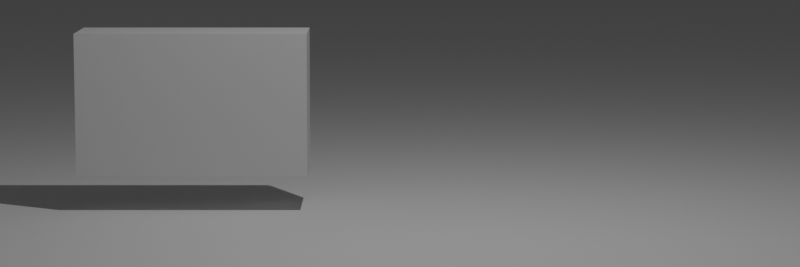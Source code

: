 # Source: banner.blend  (saved by Blender 2.82.7; exported with 4.5.12 LTS)
import bpy
from mathutils import Matrix  # noqa: F401  (used for matrix-valued properties, if any)

bpy.ops.wm.read_factory_settings(use_empty=True)
scene = bpy.context.scene
scene.name = 'Scene'

# ---- collections
col_collection = bpy.data.collections.new('Collection'); scene.collection.children.link(col_collection)

# ---- materials (node trees are filled in below, after node groups)
mat_material = bpy.data.materials.new('Material')
mat_material.alpha_threshold = 0.0
mat_material.use_transparent_shadow = False
mat_material.line_color = (0.0, 0.0, 0.0, 1.0)

# ---- material node trees
mat_material.use_nodes = True; mat_material.node_tree.nodes.clear()
_N = mat_material.node_tree.nodes; _L = mat_material.node_tree.links
n0 = _N.new('ShaderNodeOutputMaterial'); n0.name = 'Material Output'; n0.location = (300, 300)
n1 = _N.new('ShaderNodeBsdfPrincipled'); n1.name = 'Principled BSDF'; n1.location = (10, 300)
n1.distribution = 'GGX'
n1.subsurface_method = 'BURLEY'
n1.inputs[2].default_value = 0.4
n1.inputs[3].default_value = 1.45
n1.inputs[27].default_value = (0.0, 0.0, 0.0, 1.0)
n1.inputs[28].default_value = 1.0
_L.new(n1.outputs[0], n0.inputs[0])
n0.is_active_output = True

# ---- world
world_world = bpy.data.worlds.new('World'); scene.world = world_world
world_world.use_nodes = True; world_world.node_tree.nodes.clear()
_N = world_world.node_tree.nodes; _L = world_world.node_tree.links
n0 = _N.new('ShaderNodeOutputWorld'); n0.name = 'World Output'; n0.location = (300, 300)
n1 = _N.new('ShaderNodeBackground'); n1.name = 'Background'; n1.location = (10, 300)
n1.inputs[0].default_value = (0.05088, 0.05088, 0.05088, 1.0)
_L.new(n1.outputs[0], n0.inputs[0])
n0.is_active_output = True
world_world.color = (0.05088, 0.05088, 0.05088)
world_world.use_sun_shadow = False
world_world.sun_shadow_jitter_overblur = 0.0

# ---- cameras
cam_camera = bpy.data.cameras.new('Camera')
cam_camera.clip_end = 100.0
cam_camera.lens = 100.0
cam_camera.ortho_scale = 10.0

# ---- lights
light_light = bpy.data.lights.new('Light', 'POINT')
light_light.transmission_factor = 0.0
light_light.energy = 1000.0
light_light.shadow_soft_size = 0.1
light_light.shadow_maximum_resolution = 0.006
light_light.use_absolute_resolution = True

# ---- meshes
me_cube = bpy.data.meshes.new('Cube')
me_cube.from_pydata([(1.0, 1.0, 1.0), (1.0, 1.0, -1.0), (1.0, -1.0, 1.0), (1.0, -1.0, -1.0), (-1.0, 1.0, 1.0), (-1.0, 1.0, -1.0), (-1.0, -1.0, 1.0), (-1.0, -1.0, -1.0)], [], [(0, 4, 6, 2), (3, 2, 6, 7), (7, 6, 4, 5), (5, 1, 3, 7), (1, 0, 2, 3), (5, 4, 0, 1)])
_uv = me_cube.uv_layers.new(name='UVMap')
_uv.uv.foreach_set('vector', [0.625, 0.5, 0.875, 0.5, 0.875, 0.75, 0.625, 0.75, 0.375, 0.75, 0.625, 0.75, 0.625, 1.0, 0.375, 1.0, 0.375, 0.0, 0.625, 0.0, 0.625, 0.25, 0.375, 0.25, 0.125, 0.5, 0.375, 0.5, 0.375, 0.75, 0.125, 0.75, 0.375, 0.5, 0.625, 0.5, 0.625, 0.75, 0.375, 0.75, 0.375, 0.25, 0.625, 0.25, 0.625, 0.5, 0.375, 0.5])
me_cube.materials.append(mat_material)
me_cube.use_remesh_preserve_volume = False
me_cube.use_remesh_preserve_attributes = False
me_cube.use_mirror_vertex_groups = False
me_cube.update()
me_plane = bpy.data.meshes.new('Plane')
me_plane.from_pydata([(-1.0, -1.0, 0.0), (1.0, -1.0, 0.0), (-1.0, 1.0, 0.0), (1.0, 1.0, 0.0)], [], [(0, 1, 3, 2)])
_uv = me_plane.uv_layers.new(name='UVMap')
_uv.uv.foreach_set('vector', [0.0, 0.0, 1.0, 0.0, 1.0, 1.0, 0.0, 1.0])
me_plane.use_remesh_fix_poles = True
me_plane.use_remesh_preserve_attributes = False
me_plane.use_mirror_vertex_groups = False
me_plane.update()

# ---- objects
ob_cube = bpy.data.objects.new('Cube', me_cube)
ob_light = bpy.data.objects.new('Light', light_light)
ob_camera = bpy.data.objects.new('Camera', cam_camera)
ob_camera_target = bpy.data.objects.new('camera-target', None)
ob_plane = bpy.data.objects.new('Plane', me_plane)

# ---- transforms, parenting, visibility, modifiers, constraints
ob_cube.location = (-2.796, -0.001598, 1.444)
ob_cube.scale = (1.552, 0.5, 0.96)
ob_cube.lock_rotations_4d = False
ob_cube.empty_display_type = 'ARROWS'
ob_cube.lineart.crease_threshold = 0.0
ob_light.location = (0.7499, -3.594, 9.74)
ob_light.rotation_euler = (0.6497, -0.0631, 1.286)
ob_light.lock_rotations_4d = False
ob_light.empty_display_type = 'ARROWS'
ob_light.color = (0.0, 0.0, 0.0, 0.0)
ob_light.lineart.crease_threshold = 0.0
ob_camera.location = (0.0, -30.0, 5.0)
ob_camera.lock_location = (True, False, False)
ob_camera.lock_rotations_4d = False
ob_camera.empty_display_type = 'ARROWS'
ob_camera.color = (0.0, 0.0, 0.0, 0.0)
ob_camera.display_type = 'WIRE'
ob_camera.lineart.crease_threshold = 0.0
_c = ob_camera.constraints.new('DAMPED_TRACK'); _c.name = 'Damped Track'
_c.target = ob_camera_target
_c.track_axis = 'TRACK_NEGATIVE_Z'
ob_camera_target.location = (0.0, 0.0, 1.0)
ob_camera_target.lineart.crease_threshold = 0.0
ob_plane.location = (0.0, 0.0, 0.0)
ob_plane.scale = (100.0, 100.0, 1.0)
ob_plane.lineart.crease_threshold = 0.0

# ---- collection membership
col_collection.objects.link(ob_cube)
col_collection.objects.link(ob_light)
col_collection.objects.link(ob_camera)
col_collection.objects.link(ob_camera_target)
col_collection.objects.link(ob_plane)

# ---- scene / render settings (as saved in the file)
scene.camera = ob_camera
scene.frame_start = 1; scene.frame_end = 250; scene.frame_set(1)
scene.render.engine = 'BLENDER_EEVEE_NEXT'
scene.render.resolution_y = 640
scene.render.use_border = True
scene.render.use_crop_to_border = True
scene.cycles.use_denoising = False
scene.cycles.samples = 128
scene.cycles.sampling_pattern = 'TABULATED_SOBOL'
scene.cycles.use_adaptive_sampling = False
scene.cycles.use_light_tree = False
scene.view_settings.view_transform = 'Filmic'
bpy.context.view_layer.update()
